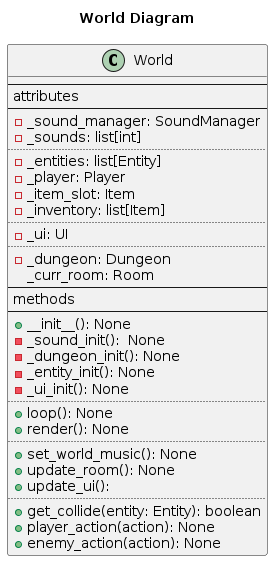

The diagram above was rendered by PlantUML. Its source (embedded in the PNG):
@startuml World Class Diagram

Title World Diagram

class World
{
----
attributes
----
-_sound_manager: SoundManager
-_sounds: list[int]
....
-_entities: list[Entity]
-_player: Player
-_item_slot: Item
-_inventory: list[Item]
....
-_ui: UI
....
-_dungeon: Dungeon
_curr_room: Room
----
methods
----
+__init__(): None
-_sound_init():  None
-_dungeon_init(): None
-_entity_init(): None
-_ui_init(): None
....
+loop(): None
+render(): None
....
+set_world_music(): None
+update_room(): None
+update_ui():
....
+get_collide(entity: Entity): boolean
+player_action(action): None
+enemy_action(action): None
}

@enduml